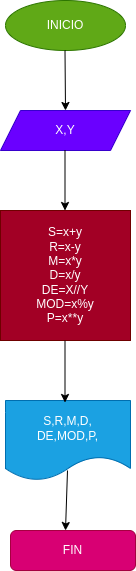

The diagram above was exported from draw.io. Its source (the exported page's mxGraphModel, read from the mxfile embedded in the PNG):
<mxGraphModel dx="637" dy="397" grid="1" gridSize="10" guides="1" tooltips="1" connect="1" arrows="1" fold="1" page="1" pageScale="1" pageWidth="827" pageHeight="1169" math="0" shadow="0">
  <root>
    <mxCell id="0" />
    <mxCell id="1" parent="0" />
    <mxCell id="2" value="INICIO" style="ellipse;whiteSpace=wrap;html=1;fillColor=#60a917;fontColor=#ffffff;strokeColor=#2D7600;" vertex="1" parent="1">
      <mxGeometry x="230" y="10" width="120" height="50" as="geometry" />
    </mxCell>
    <mxCell id="3" value="" style="endArrow=classic;html=1;" edge="1" parent="1">
      <mxGeometry width="50" height="50" relative="1" as="geometry">
        <mxPoint x="289.5" y="60" as="sourcePoint" />
        <mxPoint x="290" y="120" as="targetPoint" />
      </mxGeometry>
    </mxCell>
    <mxCell id="4" value="X,Y" style="shape=parallelogram;perimeter=parallelogramPerimeter;whiteSpace=wrap;html=1;fixedSize=1;fillColor=#6a00ff;fontColor=#ffffff;strokeColor=#3700CC;" vertex="1" parent="1">
      <mxGeometry x="225" y="120" width="130" height="40" as="geometry" />
    </mxCell>
    <mxCell id="5" value="" style="endArrow=classic;html=1;" edge="1" parent="1">
      <mxGeometry width="50" height="50" relative="1" as="geometry">
        <mxPoint x="289.5" y="160" as="sourcePoint" />
        <mxPoint x="289.5" y="220" as="targetPoint" />
      </mxGeometry>
    </mxCell>
    <mxCell id="6" value="S=x+y&lt;br&gt;R=x-y&lt;br&gt;M=x*y&lt;br&gt;D=x/y&lt;br&gt;DE=X//Y&lt;br&gt;MOD=x%y&lt;br&gt;P=x**y" style="whiteSpace=wrap;html=1;aspect=fixed;fillColor=#a20025;fontColor=#ffffff;strokeColor=#6F0000;" vertex="1" parent="1">
      <mxGeometry x="225" y="220" width="130" height="130" as="geometry" />
    </mxCell>
    <mxCell id="7" value="S,R,M,D,&lt;br&gt;DE,MOD,P," style="shape=document;whiteSpace=wrap;html=1;boundedLbl=1;fillColor=#1ba1e2;fontColor=#ffffff;strokeColor=#006EAF;" vertex="1" parent="1">
      <mxGeometry x="230" y="410" width="125" height="80" as="geometry" />
    </mxCell>
    <mxCell id="8" value="" style="endArrow=classic;html=1;" edge="1" parent="1">
      <mxGeometry width="50" height="50" relative="1" as="geometry">
        <mxPoint x="289.5" y="350" as="sourcePoint" />
        <mxPoint x="289.5" y="412" as="targetPoint" />
      </mxGeometry>
    </mxCell>
    <mxCell id="9" value="" style="endArrow=classic;html=1;" edge="1" parent="1">
      <mxGeometry width="50" height="50" relative="1" as="geometry">
        <mxPoint x="292" y="480" as="sourcePoint" />
        <mxPoint x="290" y="540" as="targetPoint" />
      </mxGeometry>
    </mxCell>
    <mxCell id="10" value="FIN" style="rounded=1;whiteSpace=wrap;html=1;fillColor=#d80073;fontColor=#ffffff;strokeColor=#A50040;" vertex="1" parent="1">
      <mxGeometry x="235" y="540" width="125" height="40" as="geometry" />
    </mxCell>
  </root>
</mxGraphModel>